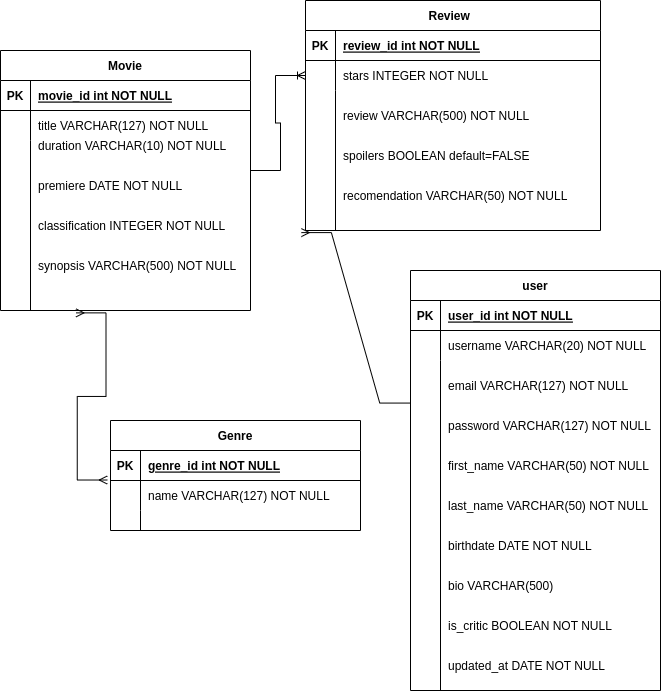

The diagram above was exported from draw.io. Its source (the exported page's mxGraphModel, read from the mxfile embedded in the PNG):
<mxGraphModel dx="836" dy="519" grid="1" gridSize="10" guides="1" tooltips="1" connect="1" arrows="1" fold="1" page="1" pageScale="1" pageWidth="850" pageHeight="1100" math="0" shadow="0" extFonts="Permanent Marker^https://fonts.googleapis.com/css?family=Permanent+Marker">
  <root>
    <mxCell id="0" />
    <mxCell id="1" parent="0" />
    <mxCell id="C-vyLk0tnHw3VtMMgP7b-23" value="Movie" style="shape=table;startSize=30;container=1;collapsible=1;childLayout=tableLayout;fixedRows=1;rowLines=0;fontStyle=1;align=center;resizeLast=1;" parent="1" vertex="1">
      <mxGeometry x="120" y="140" width="250" height="260" as="geometry" />
    </mxCell>
    <mxCell id="C-vyLk0tnHw3VtMMgP7b-24" value="" style="shape=partialRectangle;collapsible=0;dropTarget=0;pointerEvents=0;fillColor=none;points=[[0,0.5],[1,0.5]];portConstraint=eastwest;top=0;left=0;right=0;bottom=1;" parent="C-vyLk0tnHw3VtMMgP7b-23" vertex="1">
      <mxGeometry y="30" width="250" height="30" as="geometry" />
    </mxCell>
    <mxCell id="C-vyLk0tnHw3VtMMgP7b-25" value="PK" style="shape=partialRectangle;overflow=hidden;connectable=0;fillColor=none;top=0;left=0;bottom=0;right=0;fontStyle=1;" parent="C-vyLk0tnHw3VtMMgP7b-24" vertex="1">
      <mxGeometry width="30" height="30" as="geometry">
        <mxRectangle width="30" height="30" as="alternateBounds" />
      </mxGeometry>
    </mxCell>
    <mxCell id="C-vyLk0tnHw3VtMMgP7b-26" value="movie_id int NOT NULL " style="shape=partialRectangle;overflow=hidden;connectable=0;fillColor=none;top=0;left=0;bottom=0;right=0;align=left;spacingLeft=6;fontStyle=5;" parent="C-vyLk0tnHw3VtMMgP7b-24" vertex="1">
      <mxGeometry x="30" width="220" height="30" as="geometry">
        <mxRectangle width="220" height="30" as="alternateBounds" />
      </mxGeometry>
    </mxCell>
    <mxCell id="vz1gh6Piwahg4JX7YFWL-1" value="" style="shape=partialRectangle;collapsible=0;dropTarget=0;pointerEvents=0;fillColor=none;points=[[0,0.5],[1,0.5]];portConstraint=eastwest;top=0;left=0;right=0;bottom=0;" vertex="1" parent="C-vyLk0tnHw3VtMMgP7b-23">
      <mxGeometry y="60" width="250" height="30" as="geometry" />
    </mxCell>
    <mxCell id="vz1gh6Piwahg4JX7YFWL-2" value="" style="shape=partialRectangle;overflow=hidden;connectable=0;fillColor=none;top=0;left=0;bottom=0;right=0;" vertex="1" parent="vz1gh6Piwahg4JX7YFWL-1">
      <mxGeometry width="30" height="30" as="geometry">
        <mxRectangle width="30" height="30" as="alternateBounds" />
      </mxGeometry>
    </mxCell>
    <mxCell id="vz1gh6Piwahg4JX7YFWL-3" value="title VARCHAR(127) NOT NULL" style="shape=partialRectangle;overflow=hidden;connectable=0;fillColor=none;top=0;left=0;bottom=0;right=0;align=left;spacingLeft=6;" vertex="1" parent="vz1gh6Piwahg4JX7YFWL-1">
      <mxGeometry x="30" width="220" height="30" as="geometry">
        <mxRectangle width="220" height="30" as="alternateBounds" />
      </mxGeometry>
    </mxCell>
    <mxCell id="C-vyLk0tnHw3VtMMgP7b-27" value="" style="shape=partialRectangle;collapsible=0;dropTarget=0;pointerEvents=0;fillColor=none;points=[[0,0.5],[1,0.5]];portConstraint=eastwest;top=0;left=0;right=0;bottom=0;" parent="C-vyLk0tnHw3VtMMgP7b-23" vertex="1">
      <mxGeometry y="90" width="250" height="170" as="geometry" />
    </mxCell>
    <mxCell id="C-vyLk0tnHw3VtMMgP7b-28" value="" style="shape=partialRectangle;overflow=hidden;connectable=0;fillColor=none;top=0;left=0;bottom=0;right=0;" parent="C-vyLk0tnHw3VtMMgP7b-27" vertex="1">
      <mxGeometry width="30" height="170" as="geometry">
        <mxRectangle width="30" height="170" as="alternateBounds" />
      </mxGeometry>
    </mxCell>
    <mxCell id="C-vyLk0tnHw3VtMMgP7b-29" value="" style="shape=partialRectangle;overflow=hidden;connectable=0;fillColor=none;top=0;left=0;bottom=0;right=0;align=left;spacingLeft=6;" parent="C-vyLk0tnHw3VtMMgP7b-27" vertex="1">
      <mxGeometry x="30" width="220" height="170" as="geometry">
        <mxRectangle width="220" height="170" as="alternateBounds" />
      </mxGeometry>
    </mxCell>
    <mxCell id="vz1gh6Piwahg4JX7YFWL-4" value="duration VARCHAR(10) NOT NULL" style="shape=partialRectangle;overflow=hidden;connectable=0;fillColor=none;top=0;left=0;bottom=0;right=0;align=left;spacingLeft=6;" vertex="1" parent="1">
      <mxGeometry x="150" y="220" width="220" height="30" as="geometry">
        <mxRectangle width="220" height="30" as="alternateBounds" />
      </mxGeometry>
    </mxCell>
    <mxCell id="vz1gh6Piwahg4JX7YFWL-5" value="premiere DATE NOT NULL" style="shape=partialRectangle;overflow=hidden;connectable=0;fillColor=none;top=0;left=0;bottom=0;right=0;align=left;spacingLeft=6;" vertex="1" parent="1">
      <mxGeometry x="150" y="260" width="220" height="30" as="geometry">
        <mxRectangle width="220" height="30" as="alternateBounds" />
      </mxGeometry>
    </mxCell>
    <mxCell id="vz1gh6Piwahg4JX7YFWL-6" value="classification INTEGER NOT NULL" style="shape=partialRectangle;overflow=hidden;connectable=0;fillColor=none;top=0;left=0;bottom=0;right=0;align=left;spacingLeft=6;" vertex="1" parent="1">
      <mxGeometry x="150" y="300" width="220" height="30" as="geometry">
        <mxRectangle width="220" height="30" as="alternateBounds" />
      </mxGeometry>
    </mxCell>
    <mxCell id="vz1gh6Piwahg4JX7YFWL-7" value="synopsis VARCHAR(500) NOT NULL" style="shape=partialRectangle;overflow=hidden;connectable=0;fillColor=none;top=0;left=0;bottom=0;right=0;align=left;spacingLeft=6;" vertex="1" parent="1">
      <mxGeometry x="150" y="340" width="220" height="30" as="geometry">
        <mxRectangle width="220" height="30" as="alternateBounds" />
      </mxGeometry>
    </mxCell>
    <mxCell id="vz1gh6Piwahg4JX7YFWL-8" value="Review  " style="shape=table;startSize=30;container=1;collapsible=1;childLayout=tableLayout;fixedRows=1;rowLines=0;fontStyle=1;align=center;resizeLast=1;" vertex="1" parent="1">
      <mxGeometry x="425" y="90" width="295" height="230" as="geometry" />
    </mxCell>
    <mxCell id="vz1gh6Piwahg4JX7YFWL-9" value="" style="shape=partialRectangle;collapsible=0;dropTarget=0;pointerEvents=0;fillColor=none;points=[[0,0.5],[1,0.5]];portConstraint=eastwest;top=0;left=0;right=0;bottom=1;" vertex="1" parent="vz1gh6Piwahg4JX7YFWL-8">
      <mxGeometry y="30" width="295" height="30" as="geometry" />
    </mxCell>
    <mxCell id="vz1gh6Piwahg4JX7YFWL-10" value="PK" style="shape=partialRectangle;overflow=hidden;connectable=0;fillColor=none;top=0;left=0;bottom=0;right=0;fontStyle=1;" vertex="1" parent="vz1gh6Piwahg4JX7YFWL-9">
      <mxGeometry width="30" height="30" as="geometry">
        <mxRectangle width="30" height="30" as="alternateBounds" />
      </mxGeometry>
    </mxCell>
    <mxCell id="vz1gh6Piwahg4JX7YFWL-11" value="review_id int NOT NULL " style="shape=partialRectangle;overflow=hidden;connectable=0;fillColor=none;top=0;left=0;bottom=0;right=0;align=left;spacingLeft=6;fontStyle=5;" vertex="1" parent="vz1gh6Piwahg4JX7YFWL-9">
      <mxGeometry x="30" width="265" height="30" as="geometry">
        <mxRectangle width="265" height="30" as="alternateBounds" />
      </mxGeometry>
    </mxCell>
    <mxCell id="vz1gh6Piwahg4JX7YFWL-12" value="" style="shape=partialRectangle;collapsible=0;dropTarget=0;pointerEvents=0;fillColor=none;points=[[0,0.5],[1,0.5]];portConstraint=eastwest;top=0;left=0;right=0;bottom=0;" vertex="1" parent="vz1gh6Piwahg4JX7YFWL-8">
      <mxGeometry y="60" width="295" height="30" as="geometry" />
    </mxCell>
    <mxCell id="vz1gh6Piwahg4JX7YFWL-13" value="" style="shape=partialRectangle;overflow=hidden;connectable=0;fillColor=none;top=0;left=0;bottom=0;right=0;" vertex="1" parent="vz1gh6Piwahg4JX7YFWL-12">
      <mxGeometry width="30" height="30" as="geometry">
        <mxRectangle width="30" height="30" as="alternateBounds" />
      </mxGeometry>
    </mxCell>
    <mxCell id="vz1gh6Piwahg4JX7YFWL-14" value="stars INTEGER NOT NULL" style="shape=partialRectangle;overflow=hidden;connectable=0;fillColor=none;top=0;left=0;bottom=0;right=0;align=left;spacingLeft=6;" vertex="1" parent="vz1gh6Piwahg4JX7YFWL-12">
      <mxGeometry x="30" width="265" height="30" as="geometry">
        <mxRectangle width="265" height="30" as="alternateBounds" />
      </mxGeometry>
    </mxCell>
    <mxCell id="vz1gh6Piwahg4JX7YFWL-15" value="" style="shape=partialRectangle;collapsible=0;dropTarget=0;pointerEvents=0;fillColor=none;points=[[0,0.5],[1,0.5]];portConstraint=eastwest;top=0;left=0;right=0;bottom=0;" vertex="1" parent="vz1gh6Piwahg4JX7YFWL-8">
      <mxGeometry y="90" width="295" height="140" as="geometry" />
    </mxCell>
    <mxCell id="vz1gh6Piwahg4JX7YFWL-16" value="" style="shape=partialRectangle;overflow=hidden;connectable=0;fillColor=none;top=0;left=0;bottom=0;right=0;" vertex="1" parent="vz1gh6Piwahg4JX7YFWL-15">
      <mxGeometry width="30" height="140" as="geometry">
        <mxRectangle width="30" height="140" as="alternateBounds" />
      </mxGeometry>
    </mxCell>
    <mxCell id="vz1gh6Piwahg4JX7YFWL-17" value="" style="shape=partialRectangle;overflow=hidden;connectable=0;fillColor=none;top=0;left=0;bottom=0;right=0;align=left;spacingLeft=6;" vertex="1" parent="vz1gh6Piwahg4JX7YFWL-15">
      <mxGeometry x="30" width="265" height="140" as="geometry">
        <mxRectangle width="265" height="140" as="alternateBounds" />
      </mxGeometry>
    </mxCell>
    <mxCell id="vz1gh6Piwahg4JX7YFWL-18" value="review VARCHAR(500) NOT NULL" style="shape=partialRectangle;overflow=hidden;connectable=0;fillColor=none;top=0;left=0;bottom=0;right=0;align=left;spacingLeft=6;" vertex="1" parent="1">
      <mxGeometry x="455" y="190" width="220" height="30" as="geometry">
        <mxRectangle width="220" height="30" as="alternateBounds" />
      </mxGeometry>
    </mxCell>
    <mxCell id="vz1gh6Piwahg4JX7YFWL-19" value="spoilers BOOLEAN default=FALSE" style="shape=partialRectangle;overflow=hidden;connectable=0;fillColor=none;top=0;left=0;bottom=0;right=0;align=left;spacingLeft=6;" vertex="1" parent="1">
      <mxGeometry x="455" y="230" width="220" height="30" as="geometry">
        <mxRectangle width="220" height="30" as="alternateBounds" />
      </mxGeometry>
    </mxCell>
    <mxCell id="vz1gh6Piwahg4JX7YFWL-20" value="recomendation VARCHAR(50) NOT NULL" style="shape=partialRectangle;overflow=hidden;connectable=0;fillColor=none;top=0;left=0;bottom=0;right=0;align=left;spacingLeft=6;" vertex="1" parent="1">
      <mxGeometry x="455" y="270" width="295" height="30" as="geometry">
        <mxRectangle width="220" height="30" as="alternateBounds" />
      </mxGeometry>
    </mxCell>
    <mxCell id="vz1gh6Piwahg4JX7YFWL-21" value="Genre" style="shape=table;startSize=30;container=1;collapsible=1;childLayout=tableLayout;fixedRows=1;rowLines=0;fontStyle=1;align=center;resizeLast=1;" vertex="1" parent="1">
      <mxGeometry x="230" y="510" width="250" height="110" as="geometry" />
    </mxCell>
    <mxCell id="vz1gh6Piwahg4JX7YFWL-22" value="" style="shape=partialRectangle;collapsible=0;dropTarget=0;pointerEvents=0;fillColor=none;points=[[0,0.5],[1,0.5]];portConstraint=eastwest;top=0;left=0;right=0;bottom=1;" vertex="1" parent="vz1gh6Piwahg4JX7YFWL-21">
      <mxGeometry y="30" width="250" height="30" as="geometry" />
    </mxCell>
    <mxCell id="vz1gh6Piwahg4JX7YFWL-23" value="PK" style="shape=partialRectangle;overflow=hidden;connectable=0;fillColor=none;top=0;left=0;bottom=0;right=0;fontStyle=1;" vertex="1" parent="vz1gh6Piwahg4JX7YFWL-22">
      <mxGeometry width="30" height="30" as="geometry">
        <mxRectangle width="30" height="30" as="alternateBounds" />
      </mxGeometry>
    </mxCell>
    <mxCell id="vz1gh6Piwahg4JX7YFWL-24" value="genre_id int NOT NULL " style="shape=partialRectangle;overflow=hidden;connectable=0;fillColor=none;top=0;left=0;bottom=0;right=0;align=left;spacingLeft=6;fontStyle=5;" vertex="1" parent="vz1gh6Piwahg4JX7YFWL-22">
      <mxGeometry x="30" width="220" height="30" as="geometry">
        <mxRectangle width="220" height="30" as="alternateBounds" />
      </mxGeometry>
    </mxCell>
    <mxCell id="vz1gh6Piwahg4JX7YFWL-25" value="" style="shape=partialRectangle;collapsible=0;dropTarget=0;pointerEvents=0;fillColor=none;points=[[0,0.5],[1,0.5]];portConstraint=eastwest;top=0;left=0;right=0;bottom=0;" vertex="1" parent="vz1gh6Piwahg4JX7YFWL-21">
      <mxGeometry y="60" width="250" height="30" as="geometry" />
    </mxCell>
    <mxCell id="vz1gh6Piwahg4JX7YFWL-26" value="" style="shape=partialRectangle;overflow=hidden;connectable=0;fillColor=none;top=0;left=0;bottom=0;right=0;" vertex="1" parent="vz1gh6Piwahg4JX7YFWL-25">
      <mxGeometry width="30" height="30" as="geometry">
        <mxRectangle width="30" height="30" as="alternateBounds" />
      </mxGeometry>
    </mxCell>
    <mxCell id="vz1gh6Piwahg4JX7YFWL-27" value="name VARCHAR(127) NOT NULL" style="shape=partialRectangle;overflow=hidden;connectable=0;fillColor=none;top=0;left=0;bottom=0;right=0;align=left;spacingLeft=6;" vertex="1" parent="vz1gh6Piwahg4JX7YFWL-25">
      <mxGeometry x="30" width="220" height="30" as="geometry">
        <mxRectangle width="220" height="30" as="alternateBounds" />
      </mxGeometry>
    </mxCell>
    <mxCell id="vz1gh6Piwahg4JX7YFWL-28" value="" style="shape=partialRectangle;collapsible=0;dropTarget=0;pointerEvents=0;fillColor=none;points=[[0,0.5],[1,0.5]];portConstraint=eastwest;top=0;left=0;right=0;bottom=0;" vertex="1" parent="vz1gh6Piwahg4JX7YFWL-21">
      <mxGeometry y="90" width="250" height="20" as="geometry" />
    </mxCell>
    <mxCell id="vz1gh6Piwahg4JX7YFWL-29" value="" style="shape=partialRectangle;overflow=hidden;connectable=0;fillColor=none;top=0;left=0;bottom=0;right=0;" vertex="1" parent="vz1gh6Piwahg4JX7YFWL-28">
      <mxGeometry width="30" height="20" as="geometry">
        <mxRectangle width="30" height="20" as="alternateBounds" />
      </mxGeometry>
    </mxCell>
    <mxCell id="vz1gh6Piwahg4JX7YFWL-30" value="" style="shape=partialRectangle;overflow=hidden;connectable=0;fillColor=none;top=0;left=0;bottom=0;right=0;align=left;spacingLeft=6;" vertex="1" parent="vz1gh6Piwahg4JX7YFWL-28">
      <mxGeometry x="30" width="220" height="20" as="geometry">
        <mxRectangle width="220" height="20" as="alternateBounds" />
      </mxGeometry>
    </mxCell>
    <mxCell id="vz1gh6Piwahg4JX7YFWL-32" value="" style="edgeStyle=entityRelationEdgeStyle;fontSize=12;html=1;endArrow=ERmany;startArrow=ERmany;rounded=0;exitX=-0.013;exitY=-0.016;exitDx=0;exitDy=0;exitPerimeter=0;entryX=0.302;entryY=1.014;entryDx=0;entryDy=0;entryPerimeter=0;" edge="1" parent="1" source="vz1gh6Piwahg4JX7YFWL-25" target="C-vyLk0tnHw3VtMMgP7b-27">
      <mxGeometry width="100" height="100" relative="1" as="geometry">
        <mxPoint x="240" y="530" as="sourcePoint" />
        <mxPoint x="370" y="270" as="targetPoint" />
      </mxGeometry>
    </mxCell>
    <mxCell id="vz1gh6Piwahg4JX7YFWL-33" value="" style="edgeStyle=entityRelationEdgeStyle;fontSize=12;html=1;endArrow=ERoneToMany;rounded=0;entryX=0;entryY=0.5;entryDx=0;entryDy=0;" edge="1" parent="1" target="vz1gh6Piwahg4JX7YFWL-12">
      <mxGeometry width="100" height="100" relative="1" as="geometry">
        <mxPoint x="370" y="260" as="sourcePoint" />
        <mxPoint x="430" y="90" as="targetPoint" />
      </mxGeometry>
    </mxCell>
    <mxCell id="vz1gh6Piwahg4JX7YFWL-34" value="user" style="shape=table;startSize=30;container=1;collapsible=1;childLayout=tableLayout;fixedRows=1;rowLines=0;fontStyle=1;align=center;resizeLast=1;" vertex="1" parent="1">
      <mxGeometry x="530" y="360" width="250" height="420" as="geometry">
        <mxRectangle x="530" y="360" width="70" height="30" as="alternateBounds" />
      </mxGeometry>
    </mxCell>
    <mxCell id="vz1gh6Piwahg4JX7YFWL-35" value="" style="shape=partialRectangle;collapsible=0;dropTarget=0;pointerEvents=0;fillColor=none;points=[[0,0.5],[1,0.5]];portConstraint=eastwest;top=0;left=0;right=0;bottom=1;" vertex="1" parent="vz1gh6Piwahg4JX7YFWL-34">
      <mxGeometry y="30" width="250" height="30" as="geometry" />
    </mxCell>
    <mxCell id="vz1gh6Piwahg4JX7YFWL-36" value="PK" style="shape=partialRectangle;overflow=hidden;connectable=0;fillColor=none;top=0;left=0;bottom=0;right=0;fontStyle=1;" vertex="1" parent="vz1gh6Piwahg4JX7YFWL-35">
      <mxGeometry width="30" height="30" as="geometry">
        <mxRectangle width="30" height="30" as="alternateBounds" />
      </mxGeometry>
    </mxCell>
    <mxCell id="vz1gh6Piwahg4JX7YFWL-37" value="user_id int NOT NULL " style="shape=partialRectangle;overflow=hidden;connectable=0;fillColor=none;top=0;left=0;bottom=0;right=0;align=left;spacingLeft=6;fontStyle=5;" vertex="1" parent="vz1gh6Piwahg4JX7YFWL-35">
      <mxGeometry x="30" width="220" height="30" as="geometry">
        <mxRectangle width="220" height="30" as="alternateBounds" />
      </mxGeometry>
    </mxCell>
    <mxCell id="vz1gh6Piwahg4JX7YFWL-38" value="" style="shape=partialRectangle;collapsible=0;dropTarget=0;pointerEvents=0;fillColor=none;points=[[0,0.5],[1,0.5]];portConstraint=eastwest;top=0;left=0;right=0;bottom=0;" vertex="1" parent="vz1gh6Piwahg4JX7YFWL-34">
      <mxGeometry y="60" width="250" height="30" as="geometry" />
    </mxCell>
    <mxCell id="vz1gh6Piwahg4JX7YFWL-39" value="" style="shape=partialRectangle;overflow=hidden;connectable=0;fillColor=none;top=0;left=0;bottom=0;right=0;" vertex="1" parent="vz1gh6Piwahg4JX7YFWL-38">
      <mxGeometry width="30" height="30" as="geometry">
        <mxRectangle width="30" height="30" as="alternateBounds" />
      </mxGeometry>
    </mxCell>
    <mxCell id="vz1gh6Piwahg4JX7YFWL-40" value="username VARCHAR(20) NOT NULL" style="shape=partialRectangle;overflow=hidden;connectable=0;fillColor=none;top=0;left=0;bottom=0;right=0;align=left;spacingLeft=6;" vertex="1" parent="vz1gh6Piwahg4JX7YFWL-38">
      <mxGeometry x="30" width="220" height="30" as="geometry">
        <mxRectangle width="220" height="30" as="alternateBounds" />
      </mxGeometry>
    </mxCell>
    <mxCell id="vz1gh6Piwahg4JX7YFWL-41" value="" style="shape=partialRectangle;collapsible=0;dropTarget=0;pointerEvents=0;fillColor=none;points=[[0,0.5],[1,0.5]];portConstraint=eastwest;top=0;left=0;right=0;bottom=0;" vertex="1" parent="vz1gh6Piwahg4JX7YFWL-34">
      <mxGeometry y="90" width="250" height="330" as="geometry" />
    </mxCell>
    <mxCell id="vz1gh6Piwahg4JX7YFWL-42" value="" style="shape=partialRectangle;overflow=hidden;connectable=0;fillColor=none;top=0;left=0;bottom=0;right=0;" vertex="1" parent="vz1gh6Piwahg4JX7YFWL-41">
      <mxGeometry width="30" height="330" as="geometry">
        <mxRectangle width="30" height="330" as="alternateBounds" />
      </mxGeometry>
    </mxCell>
    <mxCell id="vz1gh6Piwahg4JX7YFWL-43" value="" style="shape=partialRectangle;overflow=hidden;connectable=0;fillColor=none;top=0;left=0;bottom=0;right=0;align=left;spacingLeft=6;" vertex="1" parent="vz1gh6Piwahg4JX7YFWL-41">
      <mxGeometry x="30" width="220" height="330" as="geometry">
        <mxRectangle width="220" height="330" as="alternateBounds" />
      </mxGeometry>
    </mxCell>
    <mxCell id="vz1gh6Piwahg4JX7YFWL-45" value="email VARCHAR(127) NOT NULL" style="shape=partialRectangle;overflow=hidden;connectable=0;fillColor=none;top=0;left=0;bottom=0;right=0;align=left;spacingLeft=6;" vertex="1" parent="1">
      <mxGeometry x="560" y="460" width="220" height="30" as="geometry">
        <mxRectangle width="220" height="30" as="alternateBounds" />
      </mxGeometry>
    </mxCell>
    <mxCell id="vz1gh6Piwahg4JX7YFWL-46" value="password VARCHAR(127) NOT NULL" style="shape=partialRectangle;overflow=hidden;connectable=0;fillColor=none;top=0;left=0;bottom=0;right=0;align=left;spacingLeft=6;" vertex="1" parent="1">
      <mxGeometry x="560" y="500" width="220" height="30" as="geometry">
        <mxRectangle width="220" height="30" as="alternateBounds" />
      </mxGeometry>
    </mxCell>
    <mxCell id="vz1gh6Piwahg4JX7YFWL-47" value="first_name VARCHAR(50) NOT NULL" style="shape=partialRectangle;overflow=hidden;connectable=0;fillColor=none;top=0;left=0;bottom=0;right=0;align=left;spacingLeft=6;" vertex="1" parent="1">
      <mxGeometry x="560" y="540" width="220" height="30" as="geometry">
        <mxRectangle width="220" height="30" as="alternateBounds" />
      </mxGeometry>
    </mxCell>
    <mxCell id="vz1gh6Piwahg4JX7YFWL-48" value="last_name VARCHAR(50) NOT NULL" style="shape=partialRectangle;overflow=hidden;connectable=0;fillColor=none;top=0;left=0;bottom=0;right=0;align=left;spacingLeft=6;" vertex="1" parent="1">
      <mxGeometry x="560" y="580" width="220" height="30" as="geometry">
        <mxRectangle width="220" height="30" as="alternateBounds" />
      </mxGeometry>
    </mxCell>
    <mxCell id="vz1gh6Piwahg4JX7YFWL-49" value="birthdate DATE NOT NULL" style="shape=partialRectangle;overflow=hidden;connectable=0;fillColor=none;top=0;left=0;bottom=0;right=0;align=left;spacingLeft=6;" vertex="1" parent="1">
      <mxGeometry x="560" y="620" width="220" height="30" as="geometry">
        <mxRectangle width="220" height="30" as="alternateBounds" />
      </mxGeometry>
    </mxCell>
    <mxCell id="vz1gh6Piwahg4JX7YFWL-51" value="bio VARCHAR(500) " style="shape=partialRectangle;overflow=hidden;connectable=0;fillColor=none;top=0;left=0;bottom=0;right=0;align=left;spacingLeft=6;" vertex="1" parent="1">
      <mxGeometry x="560" y="660" width="220" height="30" as="geometry">
        <mxRectangle width="220" height="30" as="alternateBounds" />
      </mxGeometry>
    </mxCell>
    <mxCell id="vz1gh6Piwahg4JX7YFWL-52" value="is_critic BOOLEAN NOT NULL" style="shape=partialRectangle;overflow=hidden;connectable=0;fillColor=none;top=0;left=0;bottom=0;right=0;align=left;spacingLeft=6;" vertex="1" parent="1">
      <mxGeometry x="560" y="700" width="220" height="30" as="geometry">
        <mxRectangle width="220" height="30" as="alternateBounds" />
      </mxGeometry>
    </mxCell>
    <mxCell id="vz1gh6Piwahg4JX7YFWL-53" value="updated_at DATE NOT NULL" style="shape=partialRectangle;overflow=hidden;connectable=0;fillColor=none;top=0;left=0;bottom=0;right=0;align=left;spacingLeft=6;" vertex="1" parent="1">
      <mxGeometry x="560" y="740" width="220" height="30" as="geometry">
        <mxRectangle width="220" height="30" as="alternateBounds" />
      </mxGeometry>
    </mxCell>
    <mxCell id="vz1gh6Piwahg4JX7YFWL-54" value="" style="edgeStyle=entityRelationEdgeStyle;fontSize=12;html=1;endArrow=ERmany;rounded=0;entryX=-0.014;entryY=1.015;entryDx=0;entryDy=0;entryPerimeter=0;exitX=-0.003;exitY=0.129;exitDx=0;exitDy=0;exitPerimeter=0;" edge="1" parent="1" source="vz1gh6Piwahg4JX7YFWL-41" target="vz1gh6Piwahg4JX7YFWL-15">
      <mxGeometry width="100" height="100" relative="1" as="geometry">
        <mxPoint x="420" y="490" as="sourcePoint" />
        <mxPoint x="520" y="390" as="targetPoint" />
      </mxGeometry>
    </mxCell>
  </root>
</mxGraphModel>